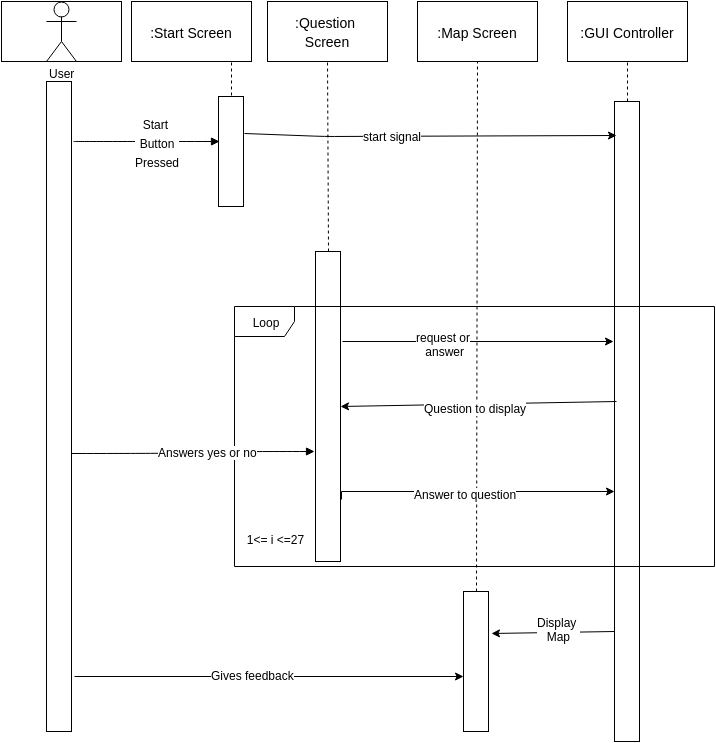

The diagram above was exported from draw.io. Its source (the exported page's mxGraphModel, read from the mxfile embedded in the PNG):
<mxGraphModel dx="1369" dy="750" grid="1" gridSize="10" guides="1" tooltips="1" connect="1" arrows="1" fold="1" page="1" pageScale="1" pageWidth="826" pageHeight="1169" background="#ffffff" math="0" shadow="0">
  <root>
    <mxCell id="0" />
    <mxCell id="1" parent="0" />
    <mxCell id="2" value="" style="whiteSpace=wrap;html=1;" parent="1" vertex="1">
      <mxGeometry x="277" y="125" width="25" height="110" as="geometry" />
    </mxCell>
    <mxCell id="3" style="rounded=0;html=1;entryX=0.5;entryY=0;jettySize=auto;orthogonalLoop=1;endArrow=none;endFill=0;dashed=1;" parent="1" target="2" edge="1">
      <mxGeometry x="309" y="85" as="geometry">
        <mxPoint x="290" y="85" as="sourcePoint" />
      </mxGeometry>
    </mxCell>
    <mxCell id="70" style="edgeStyle=orthogonalEdgeStyle;curved=1;rounded=0;html=1;exitX=1.08;exitY=0.092;exitPerimeter=0;entryX=0.04;entryY=0.409;entryPerimeter=0;endArrow=block;endFill=1;endSize=6;jettySize=auto;orthogonalLoop=1;strokeColor=#000000;fontSize=16;" parent="1" source="85" target="2" edge="1">
      <mxGeometry relative="1" as="geometry">
        <mxPoint x="175" y="170" as="sourcePoint" />
        <Array as="points" />
      </mxGeometry>
    </mxCell>
    <mxCell id="71" value="&lt;font style=&quot;font-size: 12px&quot;&gt;Start&amp;nbsp;&lt;/font&gt;&lt;div&gt;&lt;font style=&quot;font-size: 12px&quot;&gt;Button&lt;/font&gt;&lt;/div&gt;&lt;div&gt;&lt;font style=&quot;font-size: 12px&quot;&gt;Pressed&lt;/font&gt;&lt;/div&gt;" style="text;html=1;resizable=0;points=[];;align=center;verticalAlign=middle;labelBackgroundColor=#ffffff;fontSize=16;" parent="70" vertex="1" connectable="0">
      <mxGeometry x="0.1456" y="-3" relative="1" as="geometry">
        <mxPoint x="-1" y="-3" as="offset" />
      </mxGeometry>
    </mxCell>
    <mxCell id="8" style="edgeStyle=none;rounded=0;html=1;exitX=0.5;exitY=0;entryX=0.513;entryY=1;entryPerimeter=0;dashed=1;endArrow=none;endFill=0;jettySize=auto;orthogonalLoop=1;" parent="1" source="9" edge="1">
      <mxGeometry x="386" y="85" as="geometry">
        <mxPoint x="386" y="85" as="targetPoint" />
      </mxGeometry>
    </mxCell>
    <mxCell id="9" value="" style="whiteSpace=wrap;html=1;" parent="1" vertex="1">
      <mxGeometry x="374" y="280" width="25" height="310" as="geometry" />
    </mxCell>
    <mxCell id="18" value="" style="whiteSpace=wrap;html=1;" parent="1" vertex="1">
      <mxGeometry x="673" y="130" width="25" height="640" as="geometry" />
    </mxCell>
    <mxCell id="19" value="" style="endArrow=classic;html=1;entryX=0.08;entryY=0.053;exitX=1.049;exitY=0.332;exitPerimeter=0;entryPerimeter=0;" parent="1" source="2" target="18" edge="1">
      <mxGeometry x="322" y="165" width="50" height="50" as="geometry">
        <mxPoint x="163" y="70" as="sourcePoint" />
        <mxPoint x="213" y="20" as="targetPoint" />
        <Array as="points">
          <mxPoint x="383" y="165" />
        </Array>
      </mxGeometry>
    </mxCell>
    <mxCell id="74" value="&lt;font style=&quot;font-size: 12px&quot;&gt;start signa&lt;/font&gt;l" style="text;html=1;resizable=0;points=[];;align=center;verticalAlign=middle;labelBackgroundColor=#ffffff;fontSize=12;" parent="19" vertex="1" connectable="0">
      <mxGeometry relative="1" as="geometry">
        <mxPoint x="-38" as="offset" />
      </mxGeometry>
    </mxCell>
    <mxCell id="21" style="edgeStyle=none;rounded=0;html=1;exitX=0.5;exitY=0;dashed=1;endArrow=none;endFill=0;jettySize=auto;orthogonalLoop=1;" parent="1" source="18" edge="1">
      <mxGeometry x="396" y="95" as="geometry">
        <mxPoint x="396" y="260" as="sourcePoint" />
        <mxPoint x="686" y="85" as="targetPoint" />
      </mxGeometry>
    </mxCell>
    <mxCell id="22" value="Loop" style="shape=umlFrame;whiteSpace=wrap;html=1;" parent="1" vertex="1">
      <mxGeometry x="293" y="335" width="480" height="260" as="geometry" />
    </mxCell>
    <mxCell id="23" value="1&amp;lt;= i &amp;lt;=27" style="text;html=1;strokeColor=none;fillColor=none;align=center;verticalAlign=middle;whiteSpace=wrap;overflow=hidden;" parent="1" vertex="1">
      <mxGeometry x="302" y="550" width="62" height="35" as="geometry" />
    </mxCell>
    <mxCell id="24" value="" style="endArrow=classic;html=1;exitX=1.08;exitY=0.29;exitPerimeter=0;" parent="1" source="9" edge="1">
      <mxGeometry x="398" y="367" width="50" height="50" as="geometry">
        <mxPoint x="403" y="353" as="sourcePoint" />
        <mxPoint x="672" y="370" as="targetPoint" />
      </mxGeometry>
    </mxCell>
    <mxCell id="25" value="request or&lt;div&gt;&amp;nbsp;answer&lt;/div&gt;" style="text;html=1;resizable=0;points=[];;align=center;verticalAlign=middle;labelBackgroundColor=#ffffff;" parent="24" vertex="1" connectable="0">
      <mxGeometry x="-0.3144" relative="1" as="geometry">
        <mxPoint x="7" y="2" as="offset" />
      </mxGeometry>
    </mxCell>
    <mxCell id="80" style="edgeStyle=orthogonalEdgeStyle;curved=1;rounded=0;html=1;exitX=1;exitY=0.572;exitPerimeter=0;entryX=-0.04;entryY=0.645;entryPerimeter=0;endArrow=block;endFill=1;endSize=6;jettySize=auto;orthogonalLoop=1;strokeColor=#000000;fontSize=12;" parent="1" source="85" target="9" edge="1">
      <mxGeometry relative="1" as="geometry">
        <mxPoint x="198" y="480" as="sourcePoint" />
        <Array as="points">
          <mxPoint x="252" y="482" />
          <mxPoint x="252" y="480" />
        </Array>
      </mxGeometry>
    </mxCell>
    <mxCell id="81" value="Answers yes or no" style="text;html=1;resizable=0;points=[];;align=center;verticalAlign=middle;labelBackgroundColor=#ffffff;fontSize=12;" parent="80" vertex="1" connectable="0">
      <mxGeometry x="0.3257" y="-2" relative="1" as="geometry">
        <mxPoint x="-24" y="-2" as="offset" />
      </mxGeometry>
    </mxCell>
    <mxCell id="53" style="rounded=0;html=1;endArrow=classic;endFill=1;jettySize=auto;orthogonalLoop=1;entryX=0;entryY=0.604;entryPerimeter=0;" parent="1" target="57" edge="1">
      <mxGeometry x="177" y="855" as="geometry">
        <mxPoint x="472" y="850" as="targetPoint" />
        <mxPoint x="133" y="705" as="sourcePoint" />
      </mxGeometry>
    </mxCell>
    <mxCell id="54" value="Gives feedback" style="text;html=1;resizable=0;points=[];;align=center;verticalAlign=middle;labelBackgroundColor=#ffffff;" parent="53" vertex="1" connectable="0">
      <mxGeometry x="-0.0855" y="2" relative="1" as="geometry">
        <mxPoint as="offset" />
      </mxGeometry>
    </mxCell>
    <mxCell id="57" value="" style="whiteSpace=wrap;html=1;" parent="1" vertex="1">
      <mxGeometry x="522" y="620" width="25" height="140" as="geometry" />
    </mxCell>
    <mxCell id="58" value="" style="endArrow=classic;html=1;exitX=0.04;exitY=0.886;exitPerimeter=0;" parent="1" edge="1">
      <mxGeometry x="432" y="802" width="50" height="50" as="geometry">
        <mxPoint x="673" y="660" as="sourcePoint" />
        <mxPoint x="550" y="662" as="targetPoint" />
      </mxGeometry>
    </mxCell>
    <mxCell id="59" value="Display&amp;nbsp;&lt;div&gt;Map&lt;/div&gt;" style="text;html=1;resizable=0;points=[];;align=center;verticalAlign=middle;labelBackgroundColor=#ffffff;" parent="58" vertex="1" connectable="0">
      <mxGeometry x="0.4324" y="3" relative="1" as="geometry">
        <mxPoint x="32" y="-7" as="offset" />
      </mxGeometry>
    </mxCell>
    <mxCell id="64" style="edgeStyle=none;rounded=0;html=1;dashed=1;endArrow=none;endFill=0;jettySize=auto;orthogonalLoop=1;exitX=0.5;exitY=0;" parent="1" source="57" edge="1">
      <mxGeometry x="426" y="125" as="geometry">
        <mxPoint x="448" y="790" as="sourcePoint" />
        <mxPoint x="536" y="90" as="targetPoint" />
      </mxGeometry>
    </mxCell>
    <mxCell id="65" style="edgeStyle=orthogonalEdgeStyle;rounded=0;html=1;jettySize=auto;orthogonalLoop=1;exitX=1.04;exitY=0.8;exitPerimeter=0;" parent="1" source="9" target="18" edge="1">
      <mxGeometry x="398" y="705" as="geometry">
        <mxPoint x="483" y="705" as="targetPoint" />
        <Array as="points">
          <mxPoint x="400" y="520" />
        </Array>
        <mxPoint x="398" y="525" as="sourcePoint" />
      </mxGeometry>
    </mxCell>
    <mxCell id="66" value="Answer to question" style="text;html=1;resizable=0;points=[];;align=center;verticalAlign=middle;labelBackgroundColor=#ffffff;" parent="65" vertex="1" connectable="0">
      <mxGeometry x="-0.067" y="-2" relative="1" as="geometry">
        <mxPoint as="offset" />
      </mxGeometry>
    </mxCell>
    <mxCell id="68" value="&lt;font style=&quot;font-size: 14px&quot;&gt;:Map Screen&lt;/font&gt;" style="whiteSpace=wrap;html=1;strokeColor=#000000;fontSize=16;" parent="1" vertex="1">
      <mxGeometry x="476" y="30" width="120" height="60" as="geometry" />
    </mxCell>
    <mxCell id="69" value="&lt;font style=&quot;font-size: 14px&quot;&gt;:GUI Controller&lt;/font&gt;" style="whiteSpace=wrap;html=1;strokeColor=#000000;fontSize=16;" parent="1" vertex="1">
      <mxGeometry x="626" y="30" width="120" height="60" as="geometry" />
    </mxCell>
    <mxCell id="72" value="&lt;span style=&quot;font-size: 14px ; line-height: 16.8px&quot;&gt;:Question&amp;nbsp;&lt;/span&gt;&lt;div&gt;&lt;span style=&quot;font-size: 14px ; line-height: 16.8px&quot;&gt;Screen&lt;/span&gt;&lt;/div&gt;" style="whiteSpace=wrap;html=1;strokeColor=#000000;fontSize=16;" parent="1" vertex="1">
      <mxGeometry x="326" y="30" width="120" height="60" as="geometry" />
    </mxCell>
    <mxCell id="73" value="&lt;font style=&quot;font-size: 14px&quot;&gt;:Start Screen&lt;/font&gt;" style="whiteSpace=wrap;html=1;strokeColor=#000000;fontSize=16;" parent="1" vertex="1">
      <mxGeometry x="190" y="30" width="120" height="60" as="geometry" />
    </mxCell>
    <mxCell id="78" value="" style="endArrow=classic;html=1;strokeColor=#000000;fontSize=12;entryX=1;entryY=0.5;" parent="1" target="9" edge="1">
      <mxGeometry width="50" height="50" relative="1" as="geometry">
        <mxPoint x="675" y="430" as="sourcePoint" />
        <mxPoint x="213" y="270" as="targetPoint" />
      </mxGeometry>
    </mxCell>
    <mxCell id="79" value="Question to display" style="text;html=1;resizable=0;points=[];;align=center;verticalAlign=middle;labelBackgroundColor=#ffffff;fontSize=12;" parent="78" vertex="1" connectable="0">
      <mxGeometry x="0.3456" y="4" relative="1" as="geometry">
        <mxPoint x="44" y="-1" as="offset" />
      </mxGeometry>
    </mxCell>
    <mxCell id="83" value="" style="whiteSpace=wrap;html=1;strokeColor=#000000;fontSize=16;" vertex="1" parent="1">
      <mxGeometry x="60" y="30" width="120" height="60" as="geometry" />
    </mxCell>
    <mxCell id="84" value="User" style="shape=umlActor;verticalLabelPosition=bottom;labelBackgroundColor=#ffffff;verticalAlign=top;html=1;strokeColor=#000000;fontSize=12;" vertex="1" parent="1">
      <mxGeometry x="105" y="30" width="30" height="60" as="geometry" />
    </mxCell>
    <mxCell id="85" value="" style="whiteSpace=wrap;html=1;" vertex="1" parent="1">
      <mxGeometry x="105" y="110" width="25" height="650" as="geometry" />
    </mxCell>
  </root>
</mxGraphModel>